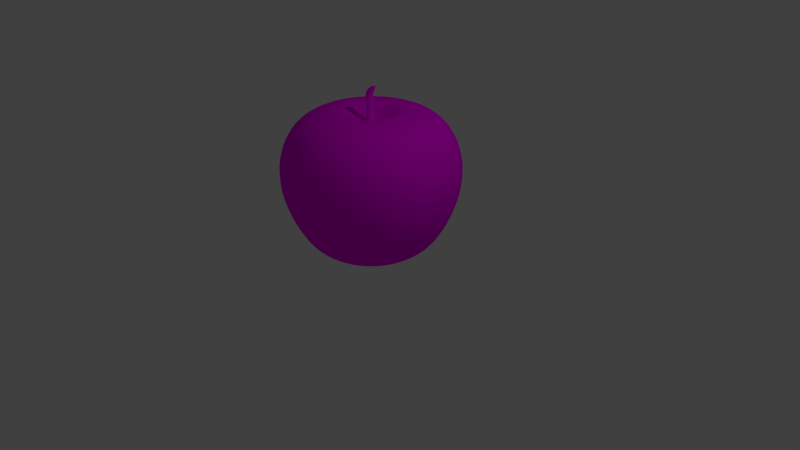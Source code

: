 # Source: appleFinal.blend  (saved by Blender 2.71.0; exported with 4.5.12 LTS)
import bpy
from mathutils import Matrix  # noqa: F401  (used for matrix-valued properties, if any)

bpy.ops.wm.read_factory_settings(use_empty=True)
scene = bpy.context.scene
scene.name = 'Scene'

# ---- collections
col_collection_1 = bpy.data.collections.new('Collection 1'); scene.collection.children.link(col_collection_1)

# ---- images (referenced by path relative to the original .blend; pixels are not part of the script)
import os
ASSET_DIR = os.environ.get("B2B_ASSET_DIR", "")  # directory of the original .blend (textures are referenced by path, not embedded)
HERE = os.path.dirname(os.path.abspath(__file__))  # packed textures are extracted next to this script under _unpacked/

def load_image(name, relpath, width, height, colorspace="sRGB"):
    """Load a texture the original file referenced (path relative to the .blend, or extracted next to this script)."""
    p = next((c for c in (os.path.join(HERE, relpath), os.path.join(ASSET_DIR, relpath)) if relpath and os.path.exists(c)), "")
    if p:
        img = bpy.data.images.load(p, check_existing=True)
        img.name = name
    else:  # same state as the original file: an image datablock whose file is absent (Cycles renders it pink)
        img = bpy.data.images.new(name, width, height)
        img.source = "FILE"
        img.filepath = "//" + (relpath or name)
    img.colorspace_settings.name = colorspace
    return img
img_apple_leaf_png = load_image('apple-leaf.png', 'apple-leaf.png', 1024, 1024, 'sRGB')
img_apple_texture_jpg = load_image('apple_texture.jpg', 'apple_texture.jpg', 1024, 1024, 'sRGB')

# ---- materials (node trees are filled in below, after node groups)
mat_material_002 = bpy.data.materials.new('Material.002')
mat_material_002.alpha_threshold = 0.0
mat_material_002.roughness = 0.5
mat_material_002.line_color = (0.0, 0.0, 0.0, 1.0)
mat_material_001 = bpy.data.materials.new('Material.001')
mat_material_001.alpha_threshold = 0.0
mat_material_001.roughness = 0.5
mat_material_001.line_color = (0.0, 0.0, 0.0, 1.0)

# ---- material node trees
mat_material_002.use_nodes = True; mat_material_002.node_tree.nodes.clear()
_N = mat_material_002.node_tree.nodes; _L = mat_material_002.node_tree.links
n0 = _N.new('ShaderNodeOutputMaterial'); n0.name = 'Material Output'; n0.location = (300, 300)
n1 = _N.new('ShaderNodeBsdfDiffuse'); n1.name = 'Diffuse BSDF'; n1.location = (10, 300)
n1.inputs[1].default_value = 1.0
n2 = _N.new('ShaderNodeTexImage'); n2.name = 'Image Texture'; n2.location = (-180, 300)
n2.width = 140
n2.image = img_apple_leaf_png
n3 = _N.new('ShaderNodeBump'); n3.name = 'Bump'; n3.location = (-370, 300)
n3.inputs[1].default_value = 0.0
n3.inputs[2].default_value = 1.0
_L.new(n1.outputs[0], n0.inputs[0])
_L.new(n2.outputs[0], n1.inputs[0])
_L.new(n3.outputs[0], n2.inputs[0])
n0.is_active_output = True
mat_material_001.use_nodes = True; mat_material_001.node_tree.nodes.clear()
_N = mat_material_001.node_tree.nodes; _L = mat_material_001.node_tree.links
n0 = _N.new('ShaderNodeOutputMaterial'); n0.name = 'Material Output'; n0.location = (300, 300)
n1 = _N.new('ShaderNodeBsdfDiffuse'); n1.name = 'Diffuse BSDF'; n1.location = (10, 300)
n2 = _N.new('ShaderNodeTexImage'); n2.name = 'Image Texture'; n2.location = (-180, 300)
n2.width = 140
n2.image = img_apple_texture_jpg
n3 = _N.new('ShaderNodeTexCoord'); n3.name = 'Texture Coordinate'; n3.location = (-370, 300)
_L.new(n1.outputs[0], n0.inputs[0])
_L.new(n2.outputs[0], n1.inputs[0])
_L.new(n3.outputs[5], n2.inputs[0])
n0.is_active_output = True

# ---- world
world_world = bpy.data.worlds.new('World'); scene.world = world_world
world_world.color = (0.05088, 0.05088, 0.05088)
world_world.use_sun_shadow = False
world_world.sun_shadow_jitter_overblur = 0.0
world_world.cycles.sampling_method = 'MANUAL'
world_world.cycles.sample_map_resolution = 256

# ---- cameras
cam_camera = bpy.data.cameras.new('Camera')
cam_camera.clip_end = 100.0
cam_camera.lens = 35.0
cam_camera.sensor_width = 32.0
cam_camera.sensor_height = 18.0
cam_camera.ortho_scale = 7.314
cam_camera.dof.focus_distance = 0.0

# ---- lights
light_lamp = bpy.data.lights.new('Lamp', 'POINT')
light_lamp.transmission_factor = 0.0
light_lamp.cutoff_distance = 30.0
light_lamp.energy = 100.0
light_lamp.shadow_buffer_clip_start = 1.001
light_lamp.shadow_soft_size = 0.1
light_lamp.shadow_maximum_resolution = 0.006
light_lamp.use_absolute_resolution = True
light_lamp.cycles.use_multiple_importance_sampling = False

# ---- meshes
me_circle_001 = bpy.data.meshes.new('Circle.001')
me_circle_001.from_pydata([(-2.768e-08, 0.05629, 1.779), (-0.02814, 0.04875, 1.779), (-0.04875, 0.02814, 1.779), (-0.05629, -1.255e-07, 1.779), (-0.04875, -0.02815, 1.779), (-0.02814, -0.04875, 1.779), (-3.618e-08, -0.05629, 1.779), (0.02814, -0.04875, 1.779), (0.04875, -0.02815, 1.779), (0.05629, -1.492e-07, 1.779), (0.04875, 0.02814, 1.779), (0.02814, 0.04875, 1.779), (-2.768e-08, 0.05629, 2.169), (-0.02814, 0.04875, 2.169), (-0.04875, 0.02814, 2.169), (-0.05629, -1.255e-07, 2.169), (-0.04875, -0.02815, 2.169), (-0.02814, -0.04875, 2.169), (-3.618e-08, -0.05629, 2.169), (0.02814, -0.04875, 2.169), (0.04875, -0.02815, 2.169), (0.05629, -1.492e-07, 2.169), (0.04875, 0.02814, 2.169), (0.02814, 0.04875, 2.169), (0.01892, 0.03277, 1.974), (-2.471e-08, 0.03784, 1.974), (0.03277, 0.01892, 1.974), (0.03784, -1.445e-07, 1.974), (0.03277, -0.01892, 1.974), (0.01892, -0.03277, 1.974), (-3.043e-08, -0.03784, 1.974), (-0.01892, -0.03277, 1.974), (-0.03277, -0.01892, 1.974), (-0.03784, -1.285e-07, 1.974), (-0.03277, 0.01892, 1.974), (-0.01892, 0.03277, 1.974), (-2.556e-08, 0.04264, 2.071), (0.02132, 0.03693, 2.071), (0.03693, 0.02132, 2.071), (0.04264, -1.457e-07, 2.071), (0.03693, -0.02132, 2.071), (0.02132, -0.03693, 2.071), (-3.2e-08, -0.04264, 2.071), (-0.02132, -0.03693, 2.071), (-0.03693, -0.02132, 2.071), (-0.04264, -1.278e-07, 2.071), (-0.03693, 0.02132, 2.071), (-0.02132, 0.03693, 2.071), (0.08799, 0.03541, 2.261), (0.07028, 0.03066, 2.261), (0.05732, 0.0177, 2.261), (0.05258, -1.424e-07, 2.261), (0.05732, -0.0177, 2.261), (0.07028, -0.03066, 2.261), (0.08799, -0.03541, 2.261), (0.1057, -0.03066, 2.261), (0.1187, -0.0177, 2.261), (0.1234, -1.573e-07, 2.261), (0.1187, 0.0177, 2.261), (0.1057, 0.03066, 2.261), (0.08793, 0.001981, 2.263), (0.08762, 0.001897, 2.263), (0.08739, 0.00167, 2.263), (0.08731, 0.001358, 2.263), (0.08739, 0.001047, 2.263), (0.08762, 0.0008192, 2.263), (0.08793, 0.0007359, 2.263), (0.08824, 0.0008192, 2.263), (0.08847, 0.001047, 2.263), (0.08855, 0.001358, 2.263), (0.08847, 0.00167, 2.263), (0.08824, 0.001897, 2.263)], [], [(37, 36, 12, 23), (38, 37, 23, 22), (39, 38, 22, 21), (40, 39, 21, 20), (41, 40, 20, 19), (42, 41, 19, 18), (43, 42, 18, 17), (44, 43, 17, 16), (45, 44, 16, 15), (46, 45, 15, 14), (47, 46, 14, 13), (36, 47, 13, 12), (11, 0, 25, 24), (10, 11, 24, 26), (9, 10, 26, 27), (8, 9, 27, 28), (7, 8, 28, 29), (6, 7, 29, 30), (5, 6, 30, 31), (4, 5, 31, 32), (3, 4, 32, 33), (2, 3, 33, 34), (1, 2, 34, 35), (0, 1, 35, 25), (24, 25, 36, 37), (26, 24, 37, 38), (27, 26, 38, 39), (28, 27, 39, 40), (29, 28, 40, 41), (30, 29, 41, 42), (31, 30, 42, 43), (32, 31, 43, 44), (33, 32, 44, 45), (34, 33, 45, 46), (35, 34, 46, 47), (25, 35, 47, 36), (23, 12, 48, 59), (22, 23, 59, 58), (21, 22, 58, 57), (20, 21, 57, 56), (19, 20, 56, 55), (18, 19, 55, 54), (17, 18, 54, 53), (16, 17, 53, 52), (15, 16, 52, 51), (14, 15, 51, 50), (13, 14, 50, 49), (12, 13, 49, 48), (59, 48, 60, 71), (58, 59, 71, 70), (57, 58, 70, 69), (56, 57, 69, 68), (55, 56, 68, 67), (54, 55, 67, 66), (53, 54, 66, 65), (52, 53, 65, 64), (51, 52, 64, 63), (50, 51, 63, 62), (49, 50, 62, 61), (48, 49, 61, 60)])
me_circle_001.polygons.foreach_set('use_smooth', [True] * 60)
_uv = me_circle_001.uv_layers.new(name='UVMap')
_uv.uv.foreach_set('vector', [0.5, 0.5007, 0.5001, 0.5008, 0.4999, 0.5013, 0.4999, 0.5014, 0.4998, 0.5007, 0.5, 0.5007, 0.4999, 0.5014, 0.4999, 0.5014, 0.4996, 0.5008, 0.4998, 0.5007, 0.4999, 0.5014, 0.4999, 0.5014, 0.4995, 0.5009, 0.4996, 0.5008, 0.4999, 0.5014, 0.4999, 0.5014, 0.4995, 0.5011, 0.4995, 0.5009, 0.4999, 0.5014, 0.4999, 0.5014, 0.4996, 0.5012, 0.4995, 0.5011, 0.4999, 0.5014, 0.4999, 0.5013, 0.4997, 0.5013, 0.4996, 0.5012, 0.4999, 0.5013, 0.4999, 0.5013, 0.4999, 0.5013, 0.4997, 0.5013, 0.4999, 0.5013, 0.4999, 0.5012, 0.5, 0.5012, 0.4999, 0.5013, 0.4999, 0.5012, 0.4999, 0.5012, 0.5002, 0.5011, 0.5, 0.5012, 0.4999, 0.5012, 0.4999, 0.5012, 0.5002, 0.501, 0.5002, 0.5011, 0.4999, 0.5012, 0.4999, 0.5012, 0.5001, 0.5008, 0.5002, 0.501, 0.4999, 0.5012, 0.4999, 0.5013, 0.5978, 0.8669, 0.4016, 0.8669, 0.5059, 0.5046, 0.507, 0.5011, 0.7677, 0.7689, 0.5978, 0.8669, 0.507, 0.5011, 0.5062, 0.4974, 0.866, 0.5991, 0.7677, 0.7689, 0.5062, 0.4974, 0.5037, 0.4946, 0.8663, 0.4027, 0.866, 0.5991, 0.5037, 0.4946, 0.5, 0.4935, 0.7684, 0.2324, 0.8663, 0.4027, 0.5, 0.4935, 0.4963, 0.4943, 0.5983, 0.1336, 0.7684, 0.2324, 0.4963, 0.4943, 0.4935, 0.4969, 0.4014, 0.1331, 0.5983, 0.1336, 0.4935, 0.4969, 0.4925, 0.5005, 0.2311, 0.2319, 0.4014, 0.1331, 0.4925, 0.5005, 0.4935, 0.5041, 0.133, 0.4024, 0.2311, 0.2319, 0.4935, 0.5041, 0.496, 0.5068, 0.1333, 0.5989, 0.133, 0.4024, 0.496, 0.5068, 0.4996, 0.5079, 0.2317, 0.7688, 0.1333, 0.5989, 0.4996, 0.5079, 0.5032, 0.5071, 0.4016, 0.8669, 0.2317, 0.7688, 0.5032, 0.5071, 0.5059, 0.5046, 0.507, 0.5011, 0.5059, 0.5046, 0.5001, 0.5008, 0.5, 0.5007, 0.5062, 0.4974, 0.507, 0.5011, 0.5, 0.5007, 0.4998, 0.5007, 0.5037, 0.4946, 0.5062, 0.4974, 0.4998, 0.5007, 0.4996, 0.5008, 0.5, 0.4935, 0.5037, 0.4946, 0.4996, 0.5008, 0.4995, 0.5009, 0.4963, 0.4943, 0.5, 0.4935, 0.4995, 0.5009, 0.4995, 0.5011, 0.4935, 0.4969, 0.4963, 0.4943, 0.4995, 0.5011, 0.4996, 0.5012, 0.4925, 0.5005, 0.4935, 0.4969, 0.4996, 0.5012, 0.4997, 0.5013, 0.4935, 0.5041, 0.4925, 0.5005, 0.4997, 0.5013, 0.4999, 0.5013, 0.496, 0.5068, 0.4935, 0.5041, 0.4999, 0.5013, 0.5, 0.5012, 0.4996, 0.5079, 0.496, 0.5068, 0.5, 0.5012, 0.5002, 0.5011, 0.5032, 0.5071, 0.4996, 0.5079, 0.5002, 0.5011, 0.5002, 0.501, 0.5059, 0.5046, 0.5032, 0.5071, 0.5002, 0.501, 0.5001, 0.5008, 0.4999, 0.5014, 0.4999, 0.5013, 0.5001, 0.5016, 0.5, 0.5017, 0.4999, 0.5014, 0.4999, 0.5014, 0.5, 0.5017, 0.5, 0.5017, 0.4999, 0.5014, 0.4999, 0.5014, 0.5, 0.5017, 0.5, 0.5017, 0.4999, 0.5014, 0.4999, 0.5014, 0.5, 0.5017, 0.5, 0.5016, 0.4999, 0.5014, 0.4999, 0.5014, 0.5, 0.5016, 0.5, 0.5016, 0.4999, 0.5013, 0.4999, 0.5014, 0.5, 0.5016, 0.5, 0.5016, 0.4999, 0.5013, 0.4999, 0.5013, 0.5, 0.5016, 0.5, 0.5016, 0.4999, 0.5012, 0.4999, 0.5013, 0.5, 0.5016, 0.5, 0.5016, 0.4999, 0.5012, 0.4999, 0.5012, 0.5, 0.5016, 0.5, 0.5016, 0.4999, 0.5012, 0.4999, 0.5012, 0.5, 0.5016, 0.5, 0.5016, 0.4999, 0.5012, 0.4999, 0.5012, 0.5, 0.5016, 0.5, 0.5016, 0.4999, 0.5013, 0.4999, 0.5012, 0.5, 0.5016, 0.5001, 0.5016, 0.5, 0.5017, 0.5001, 0.5016, 0.5001, 0.502, 0.5001, 0.5022, 0.5, 0.5017, 0.5, 0.5017, 0.5001, 0.5022, 0.5002, 0.5024, 0.5, 0.5017, 0.5, 0.5017, 0.5002, 0.5024, 0.5002, 0.5022, 0.5, 0.5016, 0.5, 0.5017, 0.5002, 0.5022, 0.5002, 0.502, 0.5, 0.5016, 0.5, 0.5016, 0.5002, 0.502, 0.5001, 0.5019, 0.5, 0.5016, 0.5, 0.5016, 0.5001, 0.5019, 0.5001, 0.5018, 0.5, 0.5016, 0.5, 0.5016, 0.5001, 0.5018, 0.5, 0.5017, 0.5, 0.5016, 0.5, 0.5016, 0.5, 0.5017, 0.5, 0.5017, 0.5, 0.5016, 0.5, 0.5016, 0.5, 0.5017, 0.5, 0.5017, 0.5, 0.5016, 0.5, 0.5016, 0.5, 0.5017, 0.5, 0.5018, 0.5, 0.5016, 0.5, 0.5016, 0.5, 0.5018, 0.5, 0.5019, 0.5001, 0.5016, 0.5, 0.5016, 0.5, 0.5019, 0.5001, 0.502])
me_circle_001.materials.append(mat_material_002)
me_circle_001.use_remesh_preserve_volume = False
me_circle_001.use_remesh_preserve_attributes = False
me_circle_001.use_mirror_vertex_groups = False
me_circle_001.update()
me_circle = bpy.data.meshes.new('Circle')
me_circle.from_pydata([(-4.067e-08, 0.2637, 0.0), (-0.1319, 0.2284, 0.0), (-0.2284, 0.1319, 0.0), (-0.2637, -8.376e-08, 0.0), (-0.2284, -0.1319, 0.0), (-0.1319, -0.2284, 0.0), (-8.049e-08, -0.2637, 0.0), (0.1319, -0.2284, 0.0), (0.2284, -0.1319, 0.0), (0.2637, -1.948e-07, 0.0), (0.2284, 0.1319, 0.0), (0.1319, 0.2284, 0.0), (-9.131e-08, 0.6253, 0.1368), (-0.3126, 0.5415, 0.1368), (-0.5415, 0.3126, 0.1368), (-0.6253, -1.133e-08, 0.1368), (-0.5415, -0.3126, 0.1368), (-0.3126, -0.5415, 0.1368), (-1.857e-07, -0.6253, 0.1368), (0.3126, -0.5415, 0.1368), (0.5415, -0.3126, 0.1368), (0.6253, -2.747e-07, 0.1368), (0.5415, 0.3126, 0.1368), (0.3126, 0.5415, 0.1368), (-1.722e-07, 1.125, 0.7915), (-0.5625, 0.9742, 0.7915), (-0.9742, 0.5625, 0.7915), (-1.125, 7.884e-08, 0.7915), (-0.9742, -0.5625, 0.7915), (-0.5625, -0.9742, 0.7915), (-3.421e-07, -1.125, 0.7915), (0.5625, -0.9742, 0.7915), (0.9742, -0.5625, 0.7915), (1.125, -3.95e-07, 0.7915), (0.9742, 0.5625, 0.7915), (0.5625, 0.9742, 0.7915), (0.4765, 0.8253, 0.4545), (-1.391e-07, 0.9529, 0.4545), (0.8253, 0.4765, 0.4545), (0.9529, -3.51e-07, 0.4545), (0.8253, -0.4765, 0.4545), (0.4765, -0.8253, 0.4545), (-2.83e-07, -0.9529, 0.4545), (-0.4765, -0.8253, 0.4545), (-0.8253, -0.4765, 0.4545), (-0.9529, 5.04e-08, 0.4545), (-0.8253, 0.4765, 0.4545), (-0.4765, 0.8253, 0.4545), (0.4081, 0.7068, 0.2704), (0.7068, 0.4081, 0.2704), (0.8162, -3.191e-07, 0.2704), (0.7068, -0.4081, 0.2704), (0.4081, -0.7068, 0.2704), (-2.397e-07, -0.8162, 0.2704), (-0.4081, -0.7068, 0.2704), (-0.7068, -0.4081, 0.2704), (-0.8162, 2.463e-08, 0.2704), (-0.7068, 0.4081, 0.2704), (-0.4081, 0.7068, 0.2704), (-1.165e-07, 0.8162, 0.2704), (-2.548e-08, 0.1553, 0.0), (-0.07765, 0.1345, 0.0), (-0.1345, 0.07765, 0.0), (-0.1553, -1.055e-07, 0.0), (-0.1345, -0.07765, 0.0), (-0.07765, -0.1345, 0.0), (-4.893e-08, -0.1553, 0.0), (0.07765, -0.1345, 0.0), (0.1345, -0.07765, 0.0), (0.1553, -1.709e-07, 0.0), (0.1345, 0.07765, 0.0), (0.07765, 0.1345, 0.0), (-1.027e-08, 0.06692, 0.06675), (-0.03346, 0.05796, 0.06675), (-0.05796, 0.03346, 0.06675), (-0.06692, -1.232e-07, 0.06675), (-0.05796, -0.03346, 0.06675), (-0.03346, -0.05796, 0.06675), (-2.038e-08, -0.06692, 0.06675), (0.03346, -0.05796, 0.06675), (0.05796, -0.03346, 0.06675), (0.06692, -1.514e-07, 0.06675), (0.05796, 0.03346, 0.06675), (0.03346, 0.05796, 0.06675), (-1.396e-07, 0.8372, 1.885), (-0.4186, 0.725, 1.885), (-0.725, 0.4186, 1.885), (-0.8372, 2.564e-08, 1.885), (-0.725, -0.4186, 1.885), (-0.4186, -0.725, 1.885), (-2.66e-07, -0.8372, 1.885), (0.4186, -0.725, 1.885), (0.725, -0.4186, 1.885), (0.8372, -3.27e-07, 1.885), (0.725, 0.4186, 1.885), (0.4186, 0.725, 1.885), (0.5491, 0.9511, 1.603), (0.6004, 1.04, 1.214), (-1.858e-07, 1.201, 1.214), (-1.733e-07, 1.098, 1.603), (0.9511, 0.5491, 1.603), (1.04, 0.6004, 1.214), (1.098, -3.881e-07, 1.603), (1.201, -4.122e-07, 1.214), (0.9511, -0.5491, 1.603), (1.04, -0.6004, 1.214), (0.5491, -0.9511, 1.603), (0.6004, -1.04, 1.214), (-3.392e-07, -1.098, 1.603), (-3.671e-07, -1.201, 1.214), (-0.5491, -0.9511, 1.603), (-0.6004, -1.04, 1.214), (-0.9511, -0.5491, 1.603), (-1.04, -0.6004, 1.214), (-1.098, 7.451e-08, 1.603), (-1.201, 9.353e-08, 1.214), (-0.9511, 0.5491, 1.603), (-1.04, 0.6004, 1.214), (-0.5491, 0.9511, 1.603), (-0.6004, 1.04, 1.214), (-8.439e-08, 0.3963, 1.969), (-0.1982, 0.3432, 1.969), (-0.3432, 0.1982, 1.969), (-0.3963, -6.895e-08, 1.969), (-0.3432, -0.1982, 1.969), (-0.1982, -0.3432, 1.969), (-1.442e-07, -0.3963, 1.969), (0.1982, -0.3432, 1.969), (0.3432, -0.1982, 1.969), (0.3963, -2.359e-07, 1.969), (0.3432, 0.1982, 1.969), (0.1982, 0.3432, 1.969), (-6.413e-08, 0.2828, 1.889), (-0.1414, 0.2449, 1.889), (-0.2449, 0.1414, 1.889), (-0.2828, -8.69e-08, 1.889), (-0.2449, -0.1414, 1.889), (-0.1414, -0.2449, 1.889), (-1.068e-07, -0.2828, 1.889), (0.1414, -0.2449, 1.889), (0.2449, -0.1414, 1.889), (0.2828, -2.06e-07, 1.889), (0.2449, 0.1414, 1.889), (0.1414, 0.2449, 1.889), (-4.242e-08, 0.1479, 1.832), (-0.07395, 0.1281, 1.832), (-0.1281, 0.07395, 1.832), (-0.1479, -1.094e-07, 1.832), (-0.1281, -0.07395, 1.832), (-0.07395, -0.1281, 1.832), (-6.475e-08, -0.1479, 1.832), (0.07395, -0.1281, 1.832), (0.1281, -0.07395, 1.832), (0.1479, -1.717e-07, 1.832), (0.1281, 0.07395, 1.832), (0.07395, 0.1281, 1.832), (-2.768e-08, 0.05629, 1.779), (-0.02814, 0.04875, 1.779), (-0.04875, 0.02814, 1.779), (-0.05629, -1.255e-07, 1.779), (-0.04875, -0.02815, 1.779), (-0.02814, -0.04875, 1.779), (-3.618e-08, -0.05629, 1.779), (0.02814, -0.04875, 1.779), (0.04875, -0.02815, 1.779), (0.05629, -1.492e-07, 1.779), (0.04875, 0.02814, 1.779), (0.02814, 0.04875, 1.779)], [], [(11, 0, 12, 23), (10, 11, 23, 22), (9, 10, 22, 21), (8, 9, 21, 20), (7, 8, 20, 19), (6, 7, 19, 18), (5, 6, 18, 17), (4, 5, 17, 16), (3, 4, 16, 15), (2, 3, 15, 14), (1, 2, 14, 13), (0, 1, 13, 12), (36, 37, 24, 35), (38, 36, 35, 34), (39, 38, 34, 33), (40, 39, 33, 32), (41, 40, 32, 31), (42, 41, 31, 30), (43, 42, 30, 29), (44, 43, 29, 28), (45, 44, 28, 27), (46, 45, 27, 26), (47, 46, 26, 25), (37, 47, 25, 24), (48, 59, 37, 36), (49, 48, 36, 38), (50, 49, 38, 39), (51, 50, 39, 40), (52, 51, 40, 41), (53, 52, 41, 42), (54, 53, 42, 43), (55, 54, 43, 44), (56, 55, 44, 45), (57, 56, 45, 46), (58, 57, 46, 47), (59, 58, 47, 37), (23, 12, 59, 48), (22, 23, 48, 49), (21, 22, 49, 50), (20, 21, 50, 51), (19, 20, 51, 52), (18, 19, 52, 53), (17, 18, 53, 54), (16, 17, 54, 55), (15, 16, 55, 56), (14, 15, 56, 57), (13, 14, 57, 58), (12, 13, 58, 59), (0, 11, 71, 60), (11, 10, 70, 71), (10, 9, 69, 70), (9, 8, 68, 69), (8, 7, 67, 68), (7, 6, 66, 67), (6, 5, 65, 66), (5, 4, 64, 65), (4, 3, 63, 64), (3, 2, 62, 63), (2, 1, 61, 62), (1, 0, 60, 61), (60, 71, 83, 72), (71, 70, 82, 83), (70, 69, 81, 82), (69, 68, 80, 81), (68, 67, 79, 80), (67, 66, 78, 79), (66, 65, 77, 78), (65, 64, 76, 77), (64, 63, 75, 76), (63, 62, 74, 75), (62, 61, 73, 74), (61, 60, 72, 73), (96, 99, 84, 95), (100, 96, 95, 94), (102, 100, 94, 93), (104, 102, 93, 92), (106, 104, 92, 91), (108, 106, 91, 90), (110, 108, 90, 89), (112, 110, 89, 88), (114, 112, 88, 87), (116, 114, 87, 86), (118, 116, 86, 85), (99, 118, 85, 84), (35, 24, 98, 97), (97, 98, 99, 96), (34, 35, 97, 101), (101, 97, 96, 100), (33, 34, 101, 103), (103, 101, 100, 102), (32, 33, 103, 105), (105, 103, 102, 104), (31, 32, 105, 107), (107, 105, 104, 106), (30, 31, 107, 109), (109, 107, 106, 108), (29, 30, 109, 111), (111, 109, 108, 110), (28, 29, 111, 113), (113, 111, 110, 112), (27, 28, 113, 115), (115, 113, 112, 114), (26, 27, 115, 117), (117, 115, 114, 116), (25, 26, 117, 119), (119, 117, 116, 118), (24, 25, 119, 98), (98, 119, 118, 99), (95, 84, 120, 131), (94, 95, 131, 130), (93, 94, 130, 129), (92, 93, 129, 128), (91, 92, 128, 127), (90, 91, 127, 126), (89, 90, 126, 125), (88, 89, 125, 124), (87, 88, 124, 123), (86, 87, 123, 122), (85, 86, 122, 121), (84, 85, 121, 120), (131, 120, 132, 143), (130, 131, 143, 142), (129, 130, 142, 141), (128, 129, 141, 140), (127, 128, 140, 139), (126, 127, 139, 138), (125, 126, 138, 137), (124, 125, 137, 136), (123, 124, 136, 135), (122, 123, 135, 134), (121, 122, 134, 133), (120, 121, 133, 132), (143, 132, 144, 155), (142, 143, 155, 154), (141, 142, 154, 153), (140, 141, 153, 152), (139, 140, 152, 151), (138, 139, 151, 150), (137, 138, 150, 149), (136, 137, 149, 148), (135, 136, 148, 147), (134, 135, 147, 146), (133, 134, 146, 145), (132, 133, 145, 144), (155, 144, 156, 167), (154, 155, 167, 166), (153, 154, 166, 165), (152, 153, 165, 164), (151, 152, 164, 163), (150, 151, 163, 162), (149, 150, 162, 161), (148, 149, 161, 160), (147, 148, 160, 159), (146, 147, 159, 158), (145, 146, 158, 157), (144, 145, 157, 156)])
me_circle.polygons.foreach_set('use_smooth', [True] * 156)
_uv = me_circle.uv_layers.new(name='UVMap')
_uv.uv.foreach_set('vector', [0.4914, 0.4722, 0.499, 0.481, 0.5086, 0.4142, 0.4602, 0.4215, 0.4846, 0.4632, 0.4914, 0.4722, 0.4602, 0.4215, 0.4184, 0.4412, 0.4807, 0.4561, 0.4846, 0.4632, 0.4184, 0.4412, 0.3965, 0.4686, 0.4801, 0.4546, 0.4807, 0.4561, 0.3965, 0.4686, 0.4037, 0.5011, 0.483, 0.4584, 0.4801, 0.4546, 0.4037, 0.5011, 0.4348, 0.5245, 0.4891, 0.4656, 0.483, 0.4584, 0.4348, 0.5245, 0.4795, 0.5325, 0.4967, 0.4744, 0.4891, 0.4656, 0.4795, 0.5325, 0.5279, 0.5251, 0.5035, 0.4835, 0.4967, 0.4744, 0.5279, 0.5251, 0.5697, 0.5055, 0.5074, 0.4905, 0.5035, 0.4835, 0.5697, 0.5055, 0.5916, 0.4781, 0.508, 0.492, 0.5074, 0.4905, 0.5916, 0.4781, 0.5844, 0.4455, 0.5051, 0.4882, 0.508, 0.492, 0.5844, 0.4455, 0.5533, 0.4222, 0.499, 0.481, 0.5051, 0.4882, 0.5533, 0.4222, 0.5086, 0.4142, 0.4346, 0.4399, 0.5013, 0.4318, 0.4999, 0.4399, 0.4211, 0.4476, 0.3687, 0.4554, 0.4346, 0.4399, 0.4211, 0.4476, 0.3296, 0.4644, 0.3291, 0.4629, 0.3687, 0.4554, 0.3296, 0.4644, 0.2415, 0.4631, 0.3645, 0.4947, 0.3291, 0.4629, 0.2415, 0.4631, 0.328, 0.4959, 0.4228, 0.5117, 0.3645, 0.4947, 0.328, 0.4959, 0.4121, 0.5064, 0.4868, 0.5148, 0.4228, 0.5117, 0.4121, 0.5064, 0.4882, 0.5068, 0.5536, 0.5068, 0.4868, 0.5148, 0.4882, 0.5068, 0.567, 0.499, 0.6194, 0.4913, 0.5536, 0.5068, 0.567, 0.499, 0.6585, 0.4823, 0.659, 0.4837, 0.6194, 0.4913, 0.6585, 0.4823, 0.7466, 0.4836, 0.6236, 0.4519, 0.659, 0.4837, 0.7466, 0.4836, 0.6601, 0.4507, 0.5653, 0.4349, 0.6236, 0.4519, 0.6601, 0.4507, 0.576, 0.4403, 0.5013, 0.4318, 0.5653, 0.4349, 0.576, 0.4403, 0.4999, 0.4399, 0.4467, 0.4356, 0.503, 0.4284, 0.5013, 0.4318, 0.4346, 0.4399, 0.396, 0.4509, 0.4467, 0.4356, 0.4346, 0.4399, 0.3687, 0.4554, 0.3703, 0.4668, 0.396, 0.4509, 0.3687, 0.4554, 0.3291, 0.4629, 0.3888, 0.4945, 0.3703, 0.4668, 0.3291, 0.4629, 0.3645, 0.4947, 0.4317, 0.5131, 0.3888, 0.4945, 0.3645, 0.4947, 0.4228, 0.5117, 0.4851, 0.5182, 0.4317, 0.5131, 0.4228, 0.5117, 0.4868, 0.5148, 0.5414, 0.5111, 0.4851, 0.5182, 0.4868, 0.5148, 0.5536, 0.5068, 0.5921, 0.4958, 0.5414, 0.5111, 0.5536, 0.5068, 0.6194, 0.4913, 0.6178, 0.4798, 0.5921, 0.4958, 0.6194, 0.4913, 0.659, 0.4837, 0.5994, 0.4521, 0.6178, 0.4798, 0.659, 0.4837, 0.6236, 0.4519, 0.5564, 0.4336, 0.5994, 0.4521, 0.6236, 0.4519, 0.5653, 0.4349, 0.503, 0.4284, 0.5564, 0.4336, 0.5653, 0.4349, 0.5013, 0.4318, 0.4602, 0.4215, 0.5086, 0.4142, 0.503, 0.4284, 0.4467, 0.4356, 0.4184, 0.4412, 0.4602, 0.4215, 0.4467, 0.4356, 0.396, 0.4509, 0.3965, 0.4686, 0.4184, 0.4412, 0.396, 0.4509, 0.3703, 0.4668, 0.4037, 0.5011, 0.3965, 0.4686, 0.3703, 0.4668, 0.3888, 0.4945, 0.4348, 0.5245, 0.4037, 0.5011, 0.3888, 0.4945, 0.4317, 0.5131, 0.4795, 0.5325, 0.4348, 0.5245, 0.4317, 0.5131, 0.4851, 0.5182, 0.5279, 0.5251, 0.4795, 0.5325, 0.4851, 0.5182, 0.5414, 0.5111, 0.5697, 0.5055, 0.5279, 0.5251, 0.5414, 0.5111, 0.5921, 0.4958, 0.5916, 0.4781, 0.5697, 0.5055, 0.5921, 0.4958, 0.6178, 0.4798, 0.5844, 0.4455, 0.5916, 0.4781, 0.6178, 0.4798, 0.5994, 0.4521, 0.5533, 0.4222, 0.5844, 0.4455, 0.5994, 0.4521, 0.5564, 0.4336, 0.5086, 0.4142, 0.5533, 0.4222, 0.5564, 0.4336, 0.503, 0.4284, 0.499, 0.481, 0.4914, 0.4722, 0.5004, 0.4634, 0.5052, 0.4727, 0.4914, 0.4722, 0.4846, 0.4632, 0.494, 0.4566, 0.5004, 0.4634, 0.4846, 0.4632, 0.4807, 0.4561, 0.4877, 0.4542, 0.494, 0.4566, 0.4807, 0.4561, 0.4801, 0.4546, 0.4831, 0.457, 0.4877, 0.4542, 0.4801, 0.4546, 0.483, 0.4584, 0.4813, 0.4643, 0.4831, 0.457, 0.483, 0.4584, 0.4891, 0.4656, 0.4829, 0.4739, 0.4813, 0.4643, 0.4891, 0.4656, 0.4967, 0.4744, 0.4877, 0.4832, 0.4829, 0.4739, 0.4967, 0.4744, 0.5035, 0.4835, 0.4941, 0.49, 0.4877, 0.4832, 0.5035, 0.4835, 0.5074, 0.4905, 0.5004, 0.4924, 0.4941, 0.49, 0.5074, 0.4905, 0.508, 0.492, 0.505, 0.4896, 0.5004, 0.4924, 0.508, 0.492, 0.5051, 0.4882, 0.5069, 0.4823, 0.505, 0.4896, 0.5051, 0.4882, 0.499, 0.481, 0.5052, 0.4727, 0.5069, 0.4823, 0.5052, 0.4727, 0.5004, 0.4634, 0.4941, 0.5092, 0.4807, 0.5158, 0.5004, 0.4634, 0.494, 0.4566, 0.5074, 0.493, 0.4941, 0.5092, 0.494, 0.4566, 0.4877, 0.4542, 0.5172, 0.4716, 0.5074, 0.493, 0.4877, 0.4542, 0.4831, 0.457, 0.5208, 0.4506, 0.5172, 0.4716, 0.4831, 0.457, 0.4813, 0.4643, 0.5172, 0.4357, 0.5208, 0.4506, 0.4813, 0.4643, 0.4829, 0.4739, 0.5074, 0.4309, 0.5172, 0.4357, 0.4829, 0.4739, 0.4877, 0.4832, 0.494, 0.4375, 0.5074, 0.4309, 0.4877, 0.4832, 0.4941, 0.49, 0.4807, 0.4536, 0.494, 0.4375, 0.4941, 0.49, 0.5004, 0.4924, 0.4709, 0.4751, 0.4807, 0.4536, 0.5004, 0.4924, 0.505, 0.4896, 0.4673, 0.4961, 0.4709, 0.4751, 0.505, 0.4896, 0.5069, 0.4823, 0.4709, 0.511, 0.4673, 0.4961, 0.5069, 0.4823, 0.5052, 0.4727, 0.4807, 0.5158, 0.4709, 0.511, 0.4304, 0.4545, 0.5042, 0.4515, 0.5045, 0.4593, 0.4456, 0.4626, 0.3428, 0.4642, 0.4304, 0.4545, 0.4456, 0.4626, 0.3858, 0.4723, 0.2356, 0.4953, 0.3428, 0.4642, 0.3858, 0.4723, 0.3404, 0.4896, 0.3275, 0.4873, 0.2356, 0.4953, 0.3404, 0.4896, 0.3723, 0.4849, 0.4107, 0.4939, 0.3275, 0.4873, 0.3723, 0.4849, 0.4263, 0.4867, 0.4839, 0.4951, 0.4107, 0.4939, 0.4263, 0.4867, 0.4836, 0.4873, 0.5577, 0.4922, 0.4839, 0.4951, 0.4836, 0.4873, 0.5425, 0.4841, 0.6453, 0.4825, 0.5577, 0.4922, 0.5425, 0.4841, 0.6023, 0.4743, 0.7526, 0.4514, 0.6453, 0.4825, 0.6023, 0.4743, 0.6477, 0.457, 0.6606, 0.4594, 0.7526, 0.4514, 0.6477, 0.457, 0.6158, 0.4618, 0.5774, 0.4527, 0.6606, 0.4594, 0.6158, 0.4618, 0.5618, 0.4599, 0.5042, 0.4515, 0.5774, 0.4527, 0.5618, 0.4599, 0.5045, 0.4593, 0.4211, 0.4476, 0.4999, 0.4399, 0.5018, 0.446, 0.4194, 0.4496, 0.4194, 0.4496, 0.5018, 0.446, 0.5042, 0.4515, 0.4304, 0.4545, 0.3296, 0.4644, 0.4211, 0.4476, 0.4194, 0.4496, 0.3064, 0.4555, 0.3064, 0.4555, 0.4194, 0.4496, 0.4304, 0.4545, 0.3428, 0.4642, 0.2415, 0.4631, 0.3296, 0.4644, 0.3064, 0.4555, 0.04323, 0.486, 0.04323, 0.486, 0.3064, 0.4555, 0.3428, 0.4642, 0.2356, 0.4953, 0.328, 0.4959, 0.2415, 0.4631, 0.04323, 0.486, 0.2931, 0.5021, 0.2931, 0.5021, 0.04323, 0.486, 0.2356, 0.4953, 0.3275, 0.4873, 0.4121, 0.5064, 0.328, 0.4959, 0.2931, 0.5021, 0.4046, 0.5017, 0.4046, 0.5017, 0.2931, 0.5021, 0.3275, 0.4873, 0.4107, 0.4939, 0.4882, 0.5068, 0.4121, 0.5064, 0.4046, 0.5017, 0.4863, 0.5007, 0.4863, 0.5007, 0.4046, 0.5017, 0.4107, 0.4939, 0.4839, 0.4951, 0.567, 0.499, 0.4882, 0.5068, 0.4863, 0.5007, 0.5687, 0.4971, 0.5687, 0.4971, 0.4863, 0.5007, 0.4839, 0.4951, 0.5577, 0.4922, 0.6585, 0.4823, 0.567, 0.499, 0.5687, 0.4971, 0.6817, 0.4912, 0.6817, 0.4912, 0.5687, 0.4971, 0.5577, 0.4922, 0.6453, 0.4825, 0.7466, 0.4836, 0.6585, 0.4823, 0.6817, 0.4912, 0.9449, 0.4606, 0.9449, 0.4606, 0.6817, 0.4912, 0.6453, 0.4825, 0.7526, 0.4514, 0.6601, 0.4507, 0.7466, 0.4836, 0.9449, 0.4606, 0.695, 0.4445, 0.695, 0.4445, 0.9449, 0.4606, 0.7526, 0.4514, 0.6606, 0.4594, 0.576, 0.4403, 0.6601, 0.4507, 0.695, 0.4445, 0.5835, 0.445, 0.5835, 0.445, 0.695, 0.4445, 0.6606, 0.4594, 0.5774, 0.4527, 0.4999, 0.4399, 0.576, 0.4403, 0.5835, 0.445, 0.5018, 0.446, 0.5018, 0.446, 0.5835, 0.445, 0.5774, 0.4527, 0.5042, 0.4515, 0.4456, 0.4626, 0.5045, 0.4593, 0.5008, 0.4744, 0.4663, 0.478, 0.3858, 0.4723, 0.4456, 0.4626, 0.4663, 0.478, 0.4359, 0.4833, 0.3404, 0.4896, 0.3858, 0.4723, 0.4359, 0.4833, 0.4191, 0.4867, 0.3723, 0.4849, 0.3404, 0.4896, 0.4191, 0.4867, 0.4282, 0.4792, 0.4263, 0.4867, 0.3723, 0.4849, 0.4282, 0.4792, 0.4543, 0.4748, 0.4836, 0.4873, 0.4263, 0.4867, 0.4543, 0.4748, 0.4873, 0.4723, 0.5425, 0.4841, 0.4836, 0.4873, 0.4873, 0.4723, 0.5218, 0.4686, 0.6023, 0.4743, 0.5425, 0.4841, 0.5218, 0.4686, 0.5522, 0.4633, 0.6477, 0.457, 0.6023, 0.4743, 0.5522, 0.4633, 0.569, 0.4599, 0.6158, 0.4618, 0.6477, 0.457, 0.569, 0.4599, 0.5599, 0.4674, 0.5618, 0.4599, 0.6158, 0.4618, 0.5599, 0.4674, 0.5338, 0.4719, 0.5045, 0.4593, 0.5618, 0.4599, 0.5338, 0.4719, 0.5008, 0.4744, 0.4663, 0.478, 0.5008, 0.4744, 0.4995, 0.4756, 0.4751, 0.479, 0.4359, 0.4833, 0.4663, 0.478, 0.4751, 0.479, 0.4546, 0.482, 0.4191, 0.4867, 0.4359, 0.4833, 0.4546, 0.482, 0.4442, 0.4827, 0.4282, 0.4792, 0.4191, 0.4867, 0.4442, 0.4827, 0.4486, 0.4787, 0.4543, 0.4748, 0.4282, 0.4792, 0.4486, 0.4787, 0.4655, 0.4744, 0.4873, 0.4723, 0.4543, 0.4748, 0.4655, 0.4744, 0.4886, 0.471, 0.5218, 0.4686, 0.4873, 0.4723, 0.4886, 0.471, 0.513, 0.4677, 0.5522, 0.4633, 0.5218, 0.4686, 0.513, 0.4677, 0.5335, 0.4647, 0.569, 0.4599, 0.5522, 0.4633, 0.5335, 0.4647, 0.5439, 0.4639, 0.5599, 0.4674, 0.569, 0.4599, 0.5439, 0.4639, 0.5395, 0.4679, 0.5338, 0.4719, 0.5599, 0.4674, 0.5395, 0.4679, 0.5227, 0.4722, 0.5008, 0.4744, 0.5338, 0.4719, 0.5227, 0.4722, 0.4995, 0.4756, 0.4751, 0.479, 0.4995, 0.4756, 0.4977, 0.4797, 0.483, 0.4826, 0.4546, 0.482, 0.4751, 0.479, 0.483, 0.4826, 0.4708, 0.4832, 0.4442, 0.4827, 0.4546, 0.482, 0.4708, 0.4832, 0.4648, 0.4811, 0.4486, 0.4787, 0.4442, 0.4827, 0.4648, 0.4811, 0.467, 0.4765, 0.4655, 0.4744, 0.4486, 0.4787, 0.467, 0.4765, 0.4765, 0.4713, 0.4886, 0.471, 0.4655, 0.4744, 0.4765, 0.4713, 0.4904, 0.467, 0.513, 0.4677, 0.4886, 0.471, 0.4904, 0.467, 0.5052, 0.4641, 0.5335, 0.4647, 0.513, 0.4677, 0.5052, 0.4641, 0.5173, 0.4634, 0.5439, 0.4639, 0.5335, 0.4647, 0.5173, 0.4634, 0.5233, 0.4655, 0.5395, 0.4679, 0.5439, 0.4639, 0.5233, 0.4655, 0.5211, 0.4702, 0.5227, 0.4722, 0.5395, 0.4679, 0.5211, 0.4702, 0.5116, 0.4754, 0.4995, 0.4756, 0.5227, 0.4722, 0.5116, 0.4754, 0.4977, 0.4797, 0.483, 0.4826, 0.4977, 0.4797, 0.4968, 0.4834, 0.4887, 0.4858, 0.4708, 0.4832, 0.483, 0.4826, 0.4887, 0.4858, 0.4803, 0.4862, 0.4648, 0.4811, 0.4708, 0.4832, 0.4803, 0.4862, 0.4767, 0.4816, 0.467, 0.4765, 0.4648, 0.4811, 0.4767, 0.4816, 0.4779, 0.4749, 0.4765, 0.4713, 0.467, 0.4765, 0.4779, 0.4749, 0.4834, 0.4683, 0.4904, 0.467, 0.4765, 0.4713, 0.4834, 0.4683, 0.4913, 0.4632, 0.5052, 0.4641, 0.4904, 0.467, 0.4913, 0.4632, 0.4995, 0.4608, 0.5173, 0.4634, 0.5052, 0.4641, 0.4995, 0.4608, 0.5078, 0.4604, 0.5233, 0.4655, 0.5173, 0.4634, 0.5078, 0.4604, 0.5114, 0.4651, 0.5211, 0.4702, 0.5233, 0.4655, 0.5114, 0.4651, 0.5102, 0.4717, 0.5116, 0.4754, 0.5211, 0.4702, 0.5102, 0.4717, 0.5047, 0.4784, 0.4977, 0.4797, 0.5116, 0.4754, 0.5047, 0.4784, 0.4968, 0.4834])
me_circle.materials.append(mat_material_001)
me_circle.use_remesh_preserve_volume = False
me_circle.use_remesh_preserve_attributes = False
me_circle.use_mirror_vertex_groups = False
me_circle.update()

# ---- objects
ob_circle_001 = bpy.data.objects.new('Circle.001', me_circle_001)
ob_circle = bpy.data.objects.new('Circle', me_circle)
ob_lamp = bpy.data.objects.new('Lamp', light_lamp)
ob_camera = bpy.data.objects.new('Camera', cam_camera)

# ---- transforms, parenting, visibility, modifiers, constraints
ob_circle_001.location = (0.0, 0.0, 0.0)
ob_circle_001.lineart.crease_threshold = 0.0
_m = ob_circle_001.modifiers.new('Subsurf', 'SUBSURF')
_m.uv_smooth = 'PRESERVE_CORNERS'
_m.quality = 2
_m.levels = 2
_m.show_only_control_edges = False
ob_circle.location = (0.0, 0.0, 0.0)
ob_circle.lineart.crease_threshold = 0.0
_m = ob_circle.modifiers.new('Subsurf', 'SUBSURF')
_m.uv_smooth = 'PRESERVE_CORNERS'
_m.quality = 2
_m.levels = 2
_m.show_only_control_edges = False
ob_lamp.location = (4.076, 1.005, 5.904)
ob_lamp.rotation_euler = (0.6503, 0.05522, 1.866)
ob_lamp.lock_rotations_4d = False
ob_lamp.empty_display_type = 'ARROWS'
ob_lamp.color = (0.0, 0.0, 0.0, 0.0)
ob_lamp.lineart.crease_threshold = 0.0
ob_camera.location = (7.481, -6.508, 5.344)
ob_camera.rotation_euler = (1.109, 0.01082, 0.8149)
ob_camera.lock_rotations_4d = False
ob_camera.empty_display_type = 'ARROWS'
ob_camera.color = (0.0, 0.0, 0.0, 0.0)
ob_camera.display_type = 'WIRE'
ob_camera.lineart.crease_threshold = 0.0

# ---- collection membership
col_collection_1.objects.link(ob_circle_001)
col_collection_1.objects.link(ob_circle)
col_collection_1.objects.link(ob_lamp)
col_collection_1.objects.link(ob_camera)

# ---- scene / render settings (as saved in the file)
scene.camera = ob_camera
scene.frame_start = 1; scene.frame_end = 250; scene.frame_set(1)
scene.render.engine = 'CYCLES'
scene.render.resolution_percentage = 50
scene.render.dither_intensity = 0.0
scene.cycles.use_denoising = False
scene.cycles.samples = 10
scene.cycles.sampling_pattern = 'TABULATED_SOBOL'
scene.cycles.light_sampling_threshold = 0.0
scene.cycles.use_adaptive_sampling = False
scene.cycles.use_light_tree = False
scene.cycles.blur_glossy = 0.0
scene.cycles.volume_bounces = 1
scene.cycles.pixel_filter_type = 'GAUSSIAN'
scene.cycles.sample_clamp_indirect = 0.0
scene.view_settings.view_transform = 'Standard'
bpy.context.view_layer.update()
